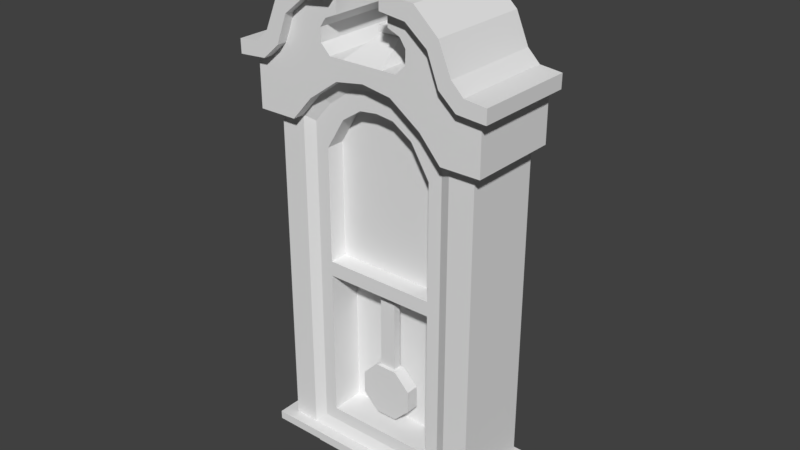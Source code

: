 # Source: relogio.blend  (saved by Blender 2.79.0; exported with 4.5.12 LTS)
import bpy
from mathutils import Matrix  # noqa: F401  (used for matrix-valued properties, if any)

bpy.ops.wm.read_factory_settings(use_empty=True)
scene = bpy.context.scene
scene.name = 'Scene'

# ---- collections
col_collection_1 = bpy.data.collections.new('Collection 1'); scene.collection.children.link(col_collection_1)

# ---- world
world_world = bpy.data.worlds.new('World'); scene.world = world_world
world_world.color = (0.05088, 0.05088, 0.05088)
world_world.use_sun_shadow = False
world_world.sun_shadow_jitter_overblur = 0.0
world_world.cycles.sampling_method = 'MANUAL'

# ---- meshes
me_cube_001 = bpy.data.meshes.new('Cube.001')
me_cube_001.from_pydata([(0.05444, -0.01596, 0.03071), (0.05444, -0.01596, 0.201), (0.05444, 0.0249, 0.03071), (0.05444, 0.0249, 0.201), (0.029, -0.01357, 0.04313), (0.029, -0.01357, 0.1875), (0.06148, -0.02214, 0.201), (0.06148, 0.02489, 0.201), (0.04141, -0.02214, 0.201), (0.06147, -0.02214, 0.2276), (0.06148, 0.02489, 0.2276), (0.05268, -0.02214, 0.2283), (0.06113, -0.02183, 0.03071), (0.06113, 0.03205, 0.03071), (0.06113, -0.02183, 0.02627), (0.06113, 0.03205, 0.02627), (0.05396, -0.01485, 0.02627), (0.05396, 0.02378, 0.02627), (0.05214, -0.01331, 0.01916), (0.05214, 0.02224, 0.01916), (0.04627, -0.008974, 0.01916), (0.04627, 0.01791, 0.01916), (0.04627, -0.008974, 0.01175), (0.04627, 0.01791, 0.01175), (0.01277, -0.01357, 0.2192), (0.01489, -0.02214, 0.2244), (0.01074, -0.02214, 0.2351), (0.01074, 0.02489, 0.2351), (0.03592, -0.01357, 0.0362), (0.01807, 0.02489, 0.2351), (0.02684, -0.01357, 0.2092), (0.03054, -0.02214, 0.2133), (0.01807, -0.02214, 0.2351), (0.004568, -0.002311, 0.2441), (0.004568, 0.005602, 0.2441), (0.00594, -0.00448, 0.2441), (0.00594, 0.007771, 0.2441), (0.00594, -0.00448, 0.2474), (0.00594, 0.007771, 0.2474), (0.004028, -0.002311, 0.2474), (0.004028, 0.005602, 0.2474), (0.002199, 0.000254, 0.2548), (0.002199, 0.003037, 0.2548), (0.004201, -0.0027, 0.2589), (0.004201, 0.005991, 0.2589), (0.004201, -0.0027, 0.2637), (0.004201, 0.005991, 0.2637), (0.001674, 0.000254, 0.2702), (0.001674, 0.003037, 0.2702), (0.001073, 0.0009822, 0.2861), (0.001073, 0.002309, 0.2861), (0.002267, 3.21e-05, 0.2877), (0.002267, 0.003259, 0.2877), (0.002267, 3.21e-05, 0.2896), (0.002267, 0.003259, 0.2896), (0.0009045, 0.001188, 0.2912), (0.0009045, 0.002103, 0.2912), (0.04395, 0.02489, 0.236), (0.04395, -0.02214, 0.236), (0.02304, 0.02489, 0.24), (0.02304, -0.02214, 0.24), (0.02318, 0.02489, 0.2468), (0.03819, -0.02214, 0.251), (0.02318, -0.02214, 0.2468), (0.01389, 0.02489, 0.2538), (0.01389, -0.02214, 0.2617), (0.01389, -0.02214, 0.2538), (0.02707, -0.02214, 0.26), (0.02019, -0.02214, 0.2512), (0.02019, 0.02489, 0.2512), (0.06728, -0.02214, 0.2272), (0.06728, 0.02489, 0.2272), (0.06736, -0.02742, 0.2343), (0.06736, 0.02489, 0.2343), (0.05623, 0.02489, 0.2355), (0.05623, -0.02742, 0.2355), (0.05007, 0.02489, 0.2416), (0.05007, -0.02742, 0.2416), (0.04372, 0.02489, 0.2565), (0.04372, -0.02742, 0.2565), (0.01389, 0.02489, 0.2693), (0.01389, -0.02742, 0.2693), (0.03131, -0.02742, 0.2679), (0.03131, 0.02489, 0.2679), (0.01489, -0.01596, 0.2244), (0.04141, -0.01596, 0.03071), (0.04141, -0.01596, 0.201), (0.03054, -0.01596, 0.2133), (0.06728, -0.02742, 0.2272), (0.05268, -0.02742, 0.2283), (0.04395, -0.02742, 0.236), (0.03819, -0.02742, 0.251), (0.02707, -0.02742, 0.26), (0.01389, -0.02742, 0.2617), (0.06148, -0.02742, 0.2276), (0.009249, -0.01357, 0.21), (0.01931, -0.01357, 0.04313), (0.03592, -0.01357, 0.1989), (0.01938, -0.01357, 0.2033), (0.009093, -0.01357, 0.04313), (0.004189, -0.006864, 0.121), (0.029, -0.01357, 0.121), (0.01934, -0.01357, 0.121), (0.009173, -0.01357, 0.1287), (0.01935, -0.01357, 0.1287), (0.029, -0.01357, 0.1287), (0.004189, -0.002791, 0.121), (0.009093, 0.00391, 0.04313), (0.01934, 0.00391, 0.121), (0.01931, 0.00391, 0.04313), (0.009249, -0.004087, 0.21), (0.029, 0.00391, 0.04313), (0.029, 0.00391, 0.121), (0.01938, -0.004087, 0.2033), (0.029, -0.004087, 0.1875), (0.009173, -0.004087, 0.1287), (0.01935, -0.004087, 0.1287), (0.029, -0.004087, 0.1287), (0.009166, -0.01357, 0.121), (0.009166, 0.00391, 0.121), (0.004189, -0.006864, 0.07769), (0.004189, -0.002791, 0.07769), (0.00574, -0.008436, 0.07745), (0.00574, -0.008436, 0.04973), (0.01386, -0.008436, 0.05785), (0.01386, -0.008436, 0.06933), (0.00574, -0.001818, 0.07745), (0.00574, -0.001818, 0.04973), (0.01386, -0.001818, 0.05785), (0.01386, -0.001818, 0.06933), (0.0, -0.01357, 0.0362), (0.0, -0.01357, 0.2203), (0.0, 0.0249, 0.03071), (0.0, 0.0249, 0.2114), (-0.05444, -0.01596, 0.03071), (-0.05444, -0.01596, 0.201), (-0.05444, 0.0249, 0.03071), (-0.05444, 0.0249, 0.201), (-0.029, -0.01357, 0.04313), (-0.029, -0.01357, 0.1875), (0.0, -0.02214, 0.2268), (-0.06148, -0.02214, 0.201), (-0.06148, 0.02489, 0.201), (-0.04141, -0.02214, 0.201), (0.0, -0.02214, 0.2351), (0.0, 0.02489, 0.2351), (-0.06147, -0.02214, 0.2276), (-0.06148, 0.02489, 0.2276), (-0.05268, -0.02214, 0.2283), (0.0, -0.02183, 0.03071), (0.0, 0.03205, 0.03071), (-0.06113, -0.02183, 0.03071), (-0.06113, 0.03205, 0.03071), (0.0, -0.02183, 0.02627), (0.0, 0.03205, 0.02627), (-0.06113, -0.02183, 0.02627), (-0.06113, 0.03205, 0.02627), (0.0, -0.01485, 0.02627), (0.0, 0.02378, 0.02627), (-0.05396, -0.01485, 0.02627), (-0.05396, 0.02378, 0.02627), (0.0, -0.01331, 0.01916), (0.0, 0.02224, 0.01916), (-0.05214, -0.01331, 0.01916), (-0.05214, 0.02224, 0.01916), (0.0, -0.008974, 0.01916), (0.0, 0.01791, 0.01916), (-0.04627, -0.008974, 0.01916), (-0.04627, 0.01791, 0.01916), (0.0, -0.008974, 0.01175), (0.0, 0.01791, 0.01175), (-0.04627, -0.008974, 0.01175), (-0.04627, 0.01791, 0.01175), (-0.01277, -0.01357, 0.2192), (-0.01489, -0.02214, 0.2244), (-0.01074, -0.02214, 0.2351), (-0.01074, 0.02489, 0.2351), (-0.03592, -0.01357, 0.0362), (-0.01807, 0.02489, 0.2351), (-0.02684, -0.01357, 0.2092), (-0.03054, -0.02214, 0.2133), (-0.01807, -0.02214, 0.2351), (0.0, -0.002311, 0.2441), (0.0, 0.005602, 0.2441), (-0.004568, -0.002311, 0.2441), (-0.004568, 0.005602, 0.2441), (0.0, -0.00448, 0.2441), (0.0, 0.007771, 0.2441), (-0.00594, -0.00448, 0.2441), (-0.00594, 0.007771, 0.2441), (0.0, -0.00448, 0.2474), (0.0, 0.007771, 0.2474), (-0.00594, -0.00448, 0.2474), (-0.00594, 0.007771, 0.2474), (0.0, -0.002311, 0.2474), (0.0, 0.005602, 0.2474), (-0.004028, -0.002311, 0.2474), (-0.004028, 0.005602, 0.2474), (0.0, 0.000254, 0.2548), (0.0, 0.003037, 0.2548), (-0.002199, 0.000254, 0.2548), (-0.002199, 0.003037, 0.2548), (0.0, -0.0027, 0.2589), (0.0, 0.005991, 0.2589), (-0.004201, -0.0027, 0.2589), (-0.004201, 0.005991, 0.2589), (0.0, -0.0027, 0.2637), (0.0, 0.005991, 0.2637), (-0.004201, -0.0027, 0.2637), (-0.004201, 0.005991, 0.2637), (0.0, 0.000254, 0.2702), (0.0, 0.003037, 0.2702), (-0.001674, 0.000254, 0.2702), (-0.001674, 0.003037, 0.2702), (0.0, 0.0009822, 0.2861), (0.0, 0.002309, 0.2861), (-0.001073, 0.0009822, 0.2861), (-0.001073, 0.002309, 0.2861), (0.0, 3.21e-05, 0.2877), (0.0, 0.003259, 0.2877), (-0.002267, 3.21e-05, 0.2877), (-0.002267, 0.003259, 0.2877), (0.0, 3.21e-05, 0.2896), (0.0, 0.003259, 0.2896), (-0.002267, 3.21e-05, 0.2896), (-0.002267, 0.003259, 0.2896), (0.0, 0.001188, 0.2912), (0.0, 0.002103, 0.2912), (-0.0009045, 0.001188, 0.2912), (-0.0009045, 0.002103, 0.2912), (-0.04395, 0.02489, 0.236), (-0.04395, -0.02214, 0.236), (-0.02304, 0.02489, 0.24), (-0.02304, -0.02214, 0.24), (-0.02318, 0.02489, 0.2468), (-0.03819, -0.02214, 0.251), (-0.02318, -0.02214, 0.2468), (-0.01389, 0.02489, 0.2538), (-0.01389, -0.02214, 0.2617), (-0.01389, -0.02214, 0.2538), (-0.02707, -0.02214, 0.26), (-0.02019, -0.02214, 0.2512), (-0.02019, 0.02489, 0.2512), (-0.06728, -0.02214, 0.2272), (-0.06728, 0.02489, 0.2272), (-0.06736, -0.02742, 0.2343), (-0.06736, 0.02489, 0.2343), (-0.05623, 0.02489, 0.2355), (-0.05623, -0.02742, 0.2355), (-0.05007, 0.02489, 0.2416), (-0.05007, -0.02742, 0.2416), (-0.04372, 0.02489, 0.2565), (-0.04372, -0.02742, 0.2565), (-0.01389, 0.02489, 0.2693), (-0.01389, -0.02742, 0.2693), (-0.03131, -0.02742, 0.2679), (-0.03131, 0.02489, 0.2679), (0.0, -0.01596, 0.03071), (0.0, -0.01596, 0.2268), (-0.01489, -0.01596, 0.2244), (-0.04141, -0.01596, 0.03071), (-0.04141, -0.01596, 0.201), (-0.03054, -0.01596, 0.2133), (-0.06728, -0.02742, 0.2272), (-0.05268, -0.02742, 0.2283), (-0.04395, -0.02742, 0.236), (-0.03819, -0.02742, 0.251), (-0.02707, -0.02742, 0.26), (-0.01389, -0.02742, 0.2617), (-0.06148, -0.02742, 0.2276), (0.0, -0.01357, 0.04313), (0.0, -0.01357, 0.2111), (-0.009249, -0.01357, 0.21), (-0.01931, -0.01357, 0.04313), (-0.03592, -0.01357, 0.1989), (-0.01938, -0.01357, 0.2033), (-0.009093, -0.01357, 0.04313), (-0.004189, -0.006864, 0.121), (-0.029, -0.01357, 0.121), (-0.01934, -0.01357, 0.121), (0.0, -0.01357, 0.121), (-0.009173, -0.01357, 0.1287), (-0.01935, -0.01357, 0.1287), (0.0, -0.01357, 0.1287), (-0.029, -0.01357, 0.1287), (-0.004189, -0.002791, 0.121), (-0.009093, 0.00391, 0.04313), (-0.01934, 0.00391, 0.121), (-0.01931, 0.00391, 0.04313), (0.0, -0.004087, 0.1287), (0.0, -0.004087, 0.2111), (-0.009249, -0.004087, 0.21), (-0.029, 0.00391, 0.04313), (-0.029, 0.00391, 0.121), (-0.01938, -0.004087, 0.2033), (0.0, 0.00391, 0.04313), (-0.029, -0.004087, 0.1875), (0.0, 0.00391, 0.121), (-0.009173, -0.004087, 0.1287), (-0.01935, -0.004087, 0.1287), (-0.029, -0.004087, 0.1287), (-0.009166, -0.01357, 0.121), (0.0, -0.006864, 0.121), (-0.009166, 0.00391, 0.121), (0.0, -0.002791, 0.121), (-0.004189, -0.006864, 0.07769), (-0.004189, -0.002791, 0.07769), (0.0, -0.006864, 0.07769), (0.0, -0.002791, 0.07769), (-0.00574, -0.008436, 0.07745), (0.0, -0.008436, 0.07745), (0.0, -0.008436, 0.04973), (-0.00574, -0.008436, 0.04973), (-0.01386, -0.008436, 0.05785), (-0.01386, -0.008436, 0.06933), (-0.00574, -0.001818, 0.07745), (0.0, -0.001818, 0.07745), (0.0, -0.001818, 0.04973), (-0.00574, -0.001818, 0.04973), (-0.01386, -0.001818, 0.05785), (-0.01386, -0.001818, 0.06933)], [], [(2, 3, 1, 0), (96, 4, 111, 109), (2, 0, 12, 13), (16, 157, 161, 18), (87, 86, 8, 31), (0, 1, 86, 85), (6, 7, 10, 9), (1, 3, 7, 6), (86, 1, 6, 8), (8, 6, 9, 11), (31, 8, 11, 32), (133, 145, 27), (153, 14, 12, 149), (28, 130, 257, 85), (132, 2, 13, 150), (0, 85, 12), (15, 14, 16, 17), (20, 165, 169, 22), (150, 13, 15, 154), (13, 12, 14, 15), (154, 15, 17, 158), (57, 10, 133), (14, 153, 157, 16), (19, 18, 20, 21), (166, 21, 23, 170), (158, 17, 19, 162), (17, 16, 18, 19), (11, 9, 94, 89), (170, 23, 22, 169), (89, 94, 72, 75), (162, 19, 21, 166), (18, 161, 165, 20), (7, 3, 133, 10), (21, 20, 22, 23), (9, 70, 88, 94), (133, 27, 29), (140, 25, 26, 144), (29, 27, 26, 32), (132, 133, 3, 2), (258, 84, 25, 140), (95, 271, 290, 110), (102, 118, 119, 108), (85, 257, 149, 12), (25, 31, 32, 26), (84, 87, 31, 25), (34, 183, 187, 36), (26, 27, 34, 33), (144, 26, 33, 182), (27, 145, 183, 34), (35, 36, 38, 37), (70, 72, 88), (33, 34, 36, 35), (182, 33, 35, 186), (38, 191, 195, 40), (186, 35, 37, 190), (36, 187, 191, 38), (65, 67, 92, 93), (81, 65, 93), (37, 38, 40, 39), (190, 37, 39, 194), (41, 42, 44, 43), (39, 40, 42, 41), (194, 39, 41, 198), (40, 195, 199, 42), (44, 203, 207, 46), (198, 41, 43, 202), (42, 199, 203, 44), (45, 46, 48, 47), (43, 44, 46, 45), (202, 43, 45, 206), (210, 47, 49, 214), (206, 45, 47, 210), (46, 207, 211, 48), (92, 91, 79, 82), (50, 215, 219, 52), (48, 211, 215, 50), (90, 89, 75, 77), (47, 48, 50, 49), (51, 52, 54, 53), (91, 90, 77, 79), (49, 50, 52, 51), (214, 49, 51, 218), (54, 223, 227, 56), (218, 51, 53, 222), (52, 219, 223, 54), (94, 88, 72), (56, 227, 226, 55), (93, 92, 82, 81), (53, 54, 56, 55), (222, 53, 55, 226), (59, 60, 63, 61), (133, 29, 57), (32, 11, 58, 60), (29, 32, 60, 59), (68, 67, 65, 66), (60, 58, 62, 63), (57, 59, 61), (64, 66, 65), (69, 68, 66, 64), (61, 63, 68, 69), (63, 62, 67, 68), (57, 61, 78, 76), (70, 71, 73, 72), (67, 62, 91, 92), (69, 64, 80, 83), (10, 57, 74, 73), (71, 10, 73), (57, 29, 59), (73, 74, 75, 72), (75, 74, 76, 77), (77, 76, 78, 79), (82, 83, 80, 81), (79, 78, 83, 82), (57, 76, 74), (61, 69, 83, 78), (58, 11, 89, 90), (62, 58, 90, 91), (64, 65, 81, 80), (131, 24, 84, 258), (97, 28, 85, 86), (24, 30, 87, 84), (30, 97, 86, 87), (10, 71, 70, 9), (271, 95, 24, 131), (4, 96, 28), (5, 105, 101, 4, 28, 97), (95, 98, 30, 24), (99, 270, 130), (96, 99, 130, 28), (98, 5, 97, 30), (107, 119, 297, 295), (102, 101, 105, 104), (280, 118, 103, 283), (118, 102, 104, 103), (5, 98, 113, 114), (103, 104, 116, 115), (100, 302, 307, 120), (109, 108, 119, 107), (111, 112, 108, 109), (116, 117, 114, 113), (289, 115, 110, 290), (115, 116, 113, 110), (4, 101, 112, 111), (105, 5, 114, 117), (98, 95, 110, 113), (104, 105, 117, 116), (270, 99, 107, 295), (101, 102, 108, 112), (283, 103, 115, 289), (99, 96, 109, 107), (302, 100, 118, 280), (100, 106, 119, 118), (122, 126, 121, 120), (106, 304, 297, 119), (304, 106, 121, 308), (106, 100, 120, 121), (122, 120, 307, 310), (125, 124, 128, 129), (123, 311, 317, 127), (121, 126, 316, 308), (122, 125, 129, 126), (124, 123, 127, 128), (122, 123, 124, 125), (126, 129, 128, 127), (310, 311, 123, 122), (316, 126, 127, 317), (136, 134, 135, 137), (273, 288, 292, 138), (136, 152, 151, 134), (159, 163, 161, 157), (262, 180, 143, 261), (134, 260, 261, 135), (141, 146, 147, 142), (135, 141, 142, 137), (261, 143, 141, 135), (143, 148, 146, 141), (180, 181, 148, 143), (133, 176, 145), (153, 149, 151, 155), (177, 260, 257, 130), (132, 150, 152, 136), (134, 151, 260), (156, 160, 159, 155), (167, 171, 169, 165), (150, 154, 156, 152), (152, 156, 155, 151), (154, 158, 160, 156), (230, 133, 147), (155, 159, 157, 153), (164, 168, 167, 163), (166, 170, 172, 168), (158, 162, 164, 160), (160, 164, 163, 159), (148, 264, 269, 146), (170, 169, 171, 172), (264, 248, 245, 269), (162, 166, 168, 164), (163, 167, 165, 161), (142, 147, 133, 137), (168, 172, 171, 167), (146, 269, 263, 243), (133, 178, 176), (140, 144, 175, 174), (178, 181, 175, 176), (132, 136, 137, 133), (258, 140, 174, 259), (272, 291, 290, 271), (279, 287, 303, 301), (260, 151, 149, 257), (174, 175, 181, 180), (259, 174, 180, 262), (185, 189, 187, 183), (175, 184, 185, 176), (144, 182, 184, 175), (176, 185, 183, 145), (188, 192, 193, 189), (243, 263, 245), (184, 188, 189, 185), (182, 186, 188, 184), (193, 197, 195, 191), (186, 190, 192, 188), (189, 193, 191, 187), (238, 268, 267, 240), (254, 268, 238), (192, 196, 197, 193), (190, 194, 196, 192), (200, 204, 205, 201), (196, 200, 201, 197), (194, 198, 200, 196), (197, 201, 199, 195), (205, 209, 207, 203), (198, 202, 204, 200), (201, 205, 203, 199), (208, 212, 213, 209), (204, 208, 209, 205), (202, 206, 208, 204), (210, 214, 216, 212), (206, 210, 212, 208), (209, 213, 211, 207), (267, 255, 252, 266), (217, 221, 219, 215), (213, 217, 215, 211), (265, 250, 248, 264), (212, 216, 217, 213), (220, 224, 225, 221), (266, 252, 250, 265), (216, 220, 221, 217), (214, 218, 220, 216), (225, 229, 227, 223), (218, 222, 224, 220), (221, 225, 223, 219), (269, 245, 263), (229, 228, 226, 227), (268, 254, 255, 267), (224, 228, 229, 225), (222, 226, 228, 224), (232, 234, 236, 233), (133, 230, 178), (181, 233, 231, 148), (178, 232, 233, 181), (241, 239, 238, 240), (233, 236, 235, 231), (230, 234, 232), (237, 238, 239), (242, 237, 239, 241), (234, 242, 241, 236), (236, 241, 240, 235), (230, 249, 251, 234), (243, 245, 246, 244), (240, 267, 266, 235), (242, 256, 253, 237), (147, 246, 247, 230), (244, 246, 147), (230, 232, 178), (246, 245, 248, 247), (248, 250, 249, 247), (250, 252, 251, 249), (255, 254, 253, 256), (252, 255, 256, 251), (230, 247, 249), (234, 251, 256, 242), (231, 265, 264, 148), (235, 266, 265, 231), (237, 253, 254, 238), (131, 258, 259, 173), (274, 261, 260, 177), (173, 259, 262, 179), (179, 262, 261, 274), (147, 146, 243, 244), (271, 131, 173, 272), (138, 177, 273), (139, 274, 177, 138, 278, 284), (272, 173, 179, 275), (276, 130, 270), (273, 177, 130, 276), (275, 179, 274, 139), (286, 295, 297, 303), (279, 282, 284, 278), (280, 283, 281, 301), (301, 281, 282, 279), (139, 296, 294, 275), (281, 298, 299, 282), (277, 305, 307, 302), (288, 286, 303, 287), (292, 288, 287, 293), (299, 294, 296, 300), (289, 290, 291, 298), (298, 291, 294, 299), (138, 292, 293, 278), (284, 300, 296, 139), (275, 294, 291, 272), (282, 299, 300, 284), (270, 295, 286, 276), (278, 293, 287, 279), (283, 289, 298, 281), (276, 286, 288, 273), (302, 280, 301, 277), (277, 301, 303, 285), (309, 305, 306, 315), (285, 303, 297, 304), (304, 308, 306, 285), (285, 306, 305, 277), (309, 310, 307, 305), (314, 320, 319, 313), (312, 318, 317, 311), (306, 308, 316, 315), (309, 315, 320, 314), (313, 319, 318, 312), (309, 314, 313, 312), (315, 318, 319, 320), (310, 309, 312, 311), (316, 317, 318, 315)])
_uv = me_cube_001.uv_layers.new(name='UVMap')
_uv.uv.foreach_set('vector', [0.3575, 0.0004146, 0.3575, 0.5008, 0.2374, 0.5008, 0.2374, 0.0004147, 0.2699, 0.5344, 0.2984, 0.5344, 0.2984, 0.5858, 0.2699, 0.5858, 0.4291, 0.2439, 0.5492, 0.2439, 0.5664, 0.2635, 0.4081, 0.2635, 0.7402, 0.574, 0.5976, 0.5047, 0.6069, 0.4855, 0.7447, 0.5525, 0.8327, 0.9329, 0.8811, 0.9329, 0.8811, 0.9511, 0.8327, 0.9511, 0.2374, 0.0004147, 0.2374, 0.5008, 0.1992, 0.5008, 0.1992, 0.0004147, 0.6088, 0.823, 0.747, 0.823, 0.747, 0.9012, 0.6088, 0.9012, 0.9193, 0.9329, 0.9193, 0.8129, 0.94, 0.8129, 0.94, 0.9511, 0.8811, 0.9329, 0.9193, 0.9329, 0.94, 0.9511, 0.8811, 0.9511, 0.1754, 0.72, 0.2212, 0.7571, 0.172, 0.8179, 0.1508, 0.8032, 0.1277, 0.7281, 0.1754, 0.72, 0.1508, 0.8032, 0.05911, 0.7548, 0.1983, 0.5314, 0.1983, 0.6009, 0.1668, 0.6009, 0.4351, 0.9687, 0.6147, 0.9687, 0.6147, 0.9817, 0.4351, 0.9817, 0.7491, 0.7252, 0.7591, 0.6201, 0.7766, 0.6218, 0.7651, 0.7429, 0.4291, 0.0839, 0.4291, 0.2439, 0.4081, 0.2635, 0.4081, 0.0839, 0.5492, 0.2439, 0.5492, 0.2056, 0.5664, 0.2635, 0.4788, 0.03068, 0.6371, 0.03068, 0.6166, 0.05175, 0.5031, 0.05175, 0.1364, 0.8999, 0.0004146, 0.8999, 0.0004146, 0.8781, 0.1364, 0.8781, 0.9527, 0.9817, 0.7731, 0.9817, 0.7731, 0.9687, 0.9527, 0.9687, 0.7731, 0.9817, 0.6147, 0.9817, 0.6147, 0.9687, 0.7731, 0.9687, 0.4788, 0.2103, 0.4788, 0.03068, 0.5031, 0.05175, 0.5031, 0.2103, 0.06921, 0.6037, 0.01768, 0.579, 0.1983, 0.5314, 0.6371, 0.03068, 0.6371, 0.2103, 0.6166, 0.2103, 0.6166, 0.05175, 0.5081, 0.05515, 0.6125, 0.05515, 0.5998, 0.0724, 0.5208, 0.0724, 0.3513, 0.8999, 0.2154, 0.8999, 0.2154, 0.8781, 0.3513, 0.8781, 0.9963, 0.5047, 0.8537, 0.574, 0.8492, 0.5525, 0.987, 0.4855, 0.8537, 0.574, 0.7402, 0.574, 0.7447, 0.5525, 0.8492, 0.5525, 0.9622, 0.8328, 0.9622, 0.8069, 0.9777, 0.8069, 0.9777, 0.8328, 0.7579, 0.8275, 0.8939, 0.8275, 0.8939, 0.9065, 0.7579, 0.9065, 0.1684, 0.8308, 0.1888, 0.8469, 0.1883, 0.8729, 0.1617, 0.8536, 0.5081, 0.2084, 0.5081, 0.05515, 0.5208, 0.0724, 0.5208, 0.2084, 0.6125, 0.05515, 0.6125, 0.2084, 0.5998, 0.2084, 0.5998, 0.0724, 0.01768, 0.5008, 0.03838, 0.5008, 0.1983, 0.5314, 0.01768, 0.579, 0.2154, 0.8999, 0.1364, 0.8999, 0.1364, 0.8781, 0.2154, 0.8781, 0.9622, 0.8069, 0.9622, 0.7898, 0.9777, 0.7898, 0.9777, 0.8069, 0.1983, 0.5314, 0.1668, 0.6009, 0.1452, 0.6009, 0.03316, 0.7024, 0.07146, 0.7246, 0.04235, 0.7412, 0.01781, 0.7214, 0.4965, 0.8918, 0.4965, 0.9133, 0.3583, 0.9133, 0.3583, 0.8918, 0.1983, 0.0004146, 0.1983, 0.5314, 0.03838, 0.5008, 0.03838, 0.0004147, 0.7321, 0.9329, 0.7764, 0.9329, 0.7764, 0.9511, 0.7321, 0.9511, 0.3897, 0.9596, 0.4171, 0.9596, 0.4171, 0.9875, 0.3897, 0.9875, 0.5557, 0.5344, 0.5856, 0.5344, 0.5856, 0.5858, 0.5557, 0.5858, 0.5492, 0.2056, 0.5492, 0.0839, 0.5664, 0.0839, 0.5664, 0.2635, 0.07146, 0.7246, 0.1277, 0.7281, 0.05911, 0.7548, 0.04235, 0.7412, 0.7764, 0.9329, 0.8327, 0.9329, 0.8327, 0.9511, 0.7764, 0.9511, 0.9881, 0.6806, 0.9881, 0.6671, 0.9945, 0.6671, 0.9945, 0.6846, 0.007591, 0.9007, 0.1458, 0.9008, 0.08909, 0.9329, 0.06584, 0.9329, 0.0004146, 0.9314, 0.007591, 0.9007, 0.06584, 0.9329, 0.06279, 0.946, 0.1458, 0.9008, 0.1531, 0.9315, 0.09221, 0.946, 0.08909, 0.9329, 0.8893, 0.6681, 0.8893, 0.6321, 0.899, 0.6321, 0.899, 0.6681, 0.5842, 0.9373, 0.5687, 0.958, 0.5687, 0.9373, 0.9649, 0.6806, 0.9881, 0.6806, 0.9945, 0.6846, 0.9585, 0.6846, 0.9649, 0.6671, 0.9649, 0.6806, 0.9585, 0.6846, 0.9585, 0.6671, 0.9821, 0.6566, 0.9821, 0.6741, 0.9757, 0.6741, 0.9757, 0.6622, 0.8893, 0.6856, 0.8893, 0.6681, 0.899, 0.6681, 0.899, 0.6856, 0.8893, 0.6321, 0.8893, 0.6147, 0.899, 0.6147, 0.899, 0.6321, 0.9622, 0.9954, 0.9622, 0.9564, 0.9777, 0.9564, 0.9777, 0.9954, 0.2005, 0.8293, 0.2161, 0.8517, 0.2005, 0.8517, 0.9461, 0.6566, 0.9821, 0.6566, 0.9757, 0.6622, 0.9525, 0.6622, 0.9461, 0.6741, 0.9461, 0.6566, 0.9525, 0.6622, 0.9525, 0.6741, 0.7481, 0.7582, 0.7563, 0.7582, 0.765, 0.7716, 0.7394, 0.7716, 0.9605, 0.6224, 0.9837, 0.6224, 0.9762, 0.6448, 0.968, 0.6448, 0.9504, 0.6286, 0.9605, 0.6224, 0.968, 0.6448, 0.9625, 0.6482, 0.9837, 0.6224, 0.9938, 0.6286, 0.9817, 0.6482, 0.9762, 0.6448, 0.765, 0.7716, 0.7773, 0.7716, 0.7773, 0.7855, 0.765, 0.7855, 0.7271, 0.7567, 0.7336, 0.7567, 0.7394, 0.7716, 0.7271, 0.7716, 0.7709, 0.7567, 0.7773, 0.7567, 0.7773, 0.7716, 0.765, 0.7716, 0.7394, 0.7855, 0.765, 0.7855, 0.7563, 0.8062, 0.7481, 0.8062, 0.7394, 0.7716, 0.765, 0.7716, 0.765, 0.7855, 0.7394, 0.7855, 0.7271, 0.7716, 0.7394, 0.7716, 0.7394, 0.7855, 0.7271, 0.7855, 0.9192, 0.6036, 0.9241, 0.6032, 0.9262, 0.6498, 0.9231, 0.65, 0.7271, 0.7855, 0.7394, 0.7855, 0.732, 0.8067, 0.7271, 0.8067, 0.765, 0.7855, 0.7773, 0.7855, 0.7773, 0.8067, 0.7724, 0.8067, 0.04988, 0.8488, 0.09181, 0.8514, 0.09294, 0.8742, 0.04349, 0.8742, 0.9058, 0.7902, 0.9089, 0.7902, 0.9089, 0.7958, 0.9023, 0.7958, 0.9323, 0.6032, 0.9372, 0.6036, 0.9333, 0.65, 0.9301, 0.6498, 0.1341, 0.8303, 0.1684, 0.8308, 0.1617, 0.8536, 0.1363, 0.8545, 0.9241, 0.6032, 0.9323, 0.6032, 0.9301, 0.6498, 0.9262, 0.6498, 0.8928, 0.7958, 0.9023, 0.7958, 0.9023, 0.8013, 0.8928, 0.8013, 0.09181, 0.8514, 0.1341, 0.8303, 0.1363, 0.8545, 0.09294, 0.8742, 0.8956, 0.7899, 0.8995, 0.7899, 0.9023, 0.7958, 0.8928, 0.7958, 0.8861, 0.7902, 0.8893, 0.7902, 0.8928, 0.7958, 0.8861, 0.7958, 0.9023, 0.8013, 0.9089, 0.8013, 0.9089, 0.8072, 0.9063, 0.8072, 0.8861, 0.7958, 0.8928, 0.7958, 0.8928, 0.8013, 0.8861, 0.8013, 0.9023, 0.7958, 0.9089, 0.7958, 0.9089, 0.8013, 0.9023, 0.8013, 0.1888, 0.8469, 0.2022, 0.8575, 0.1883, 0.8729, 0.8989, 0.8075, 0.8989, 0.8102, 0.8962, 0.8102, 0.8962, 0.8075, 0.01806, 0.8262, 0.04988, 0.8488, 0.04349, 0.8742, 0.002875, 0.8428, 0.8928, 0.8013, 0.9023, 0.8013, 0.8989, 0.8075, 0.8962, 0.8075, 0.8861, 0.8013, 0.8928, 0.8013, 0.8888, 0.8072, 0.8861, 0.8072, 0.4965, 0.8712, 0.3583, 0.8712, 0.3583, 0.8511, 0.4965, 0.8511, 0.1983, 0.5314, 0.1452, 0.6009, 0.06921, 0.6037, 0.05911, 0.7548, 0.1508, 0.8032, 0.1165, 0.8047, 0.06133, 0.7752, 0.4965, 0.8918, 0.3583, 0.8918, 0.3583, 0.8712, 0.4965, 0.8712, 0.03416, 0.7956, 0.03357, 0.8284, 0.0004146, 0.8078, 0.01491, 0.7899, 0.06133, 0.7752, 0.1165, 0.8047, 0.07559, 0.8284, 0.04905, 0.7911, 0.06921, 0.6037, 0.1306, 0.6154, 0.1302, 0.6355, 0.3543, 0.8748, 0.2161, 0.8748, 0.2161, 0.8517, 0.4965, 0.8356, 0.3583, 0.8356, 0.3583, 0.8155, 0.4965, 0.8155, 0.4965, 0.8511, 0.3583, 0.8511, 0.3583, 0.8356, 0.4965, 0.8356, 0.04905, 0.7911, 0.07559, 0.8284, 0.03357, 0.8284, 0.03416, 0.7956, 0.06921, 0.6037, 0.1302, 0.6355, 0.06987, 0.6639, 0.05121, 0.6201, 0.5842, 0.9373, 0.7224, 0.9373, 0.7224, 0.958, 0.5687, 0.958, 0.9622, 0.9564, 0.9622, 0.9144, 0.9777, 0.9144, 0.9777, 0.9564, 0.139, 0.6483, 0.1575, 0.656, 0.1575, 0.7016, 0.1063, 0.6973, 0.01768, 0.579, 0.06921, 0.6037, 0.03311, 0.6022, 0.0004146, 0.5985, 0.000631, 0.5778, 0.01768, 0.579, 0.0004146, 0.5985, 0.06921, 0.6037, 0.1452, 0.6009, 0.1306, 0.6154, 0.5482, 0.2975, 0.5482, 0.3304, 0.3944, 0.3304, 0.3944, 0.2975, 0.3944, 0.3304, 0.5482, 0.3304, 0.5482, 0.3558, 0.3944, 0.3558, 0.3944, 0.3558, 0.5482, 0.3558, 0.5482, 0.4034, 0.3944, 0.4034, 0.3944, 0.4529, 0.5482, 0.4529, 0.5482, 0.5043, 0.3944, 0.5043, 0.3944, 0.4034, 0.5482, 0.4034, 0.5482, 0.4529, 0.3944, 0.4529, 0.06921, 0.6037, 0.05121, 0.6201, 0.03311, 0.6022, 0.1302, 0.6355, 0.139, 0.6483, 0.1063, 0.6973, 0.06987, 0.6639, 0.9622, 0.8671, 0.9622, 0.8328, 0.9777, 0.8328, 0.9777, 0.8671, 0.9622, 0.9144, 0.9622, 0.8671, 0.9777, 0.8671, 0.9777, 0.9144, 0.3543, 0.8748, 0.2161, 0.8517, 0.2005, 0.8293, 0.3543, 0.8293, 0.2, 0.6201, 0.2074, 0.657, 0.1913, 0.6652, 0.18, 0.6224, 0.271, 0.7215, 0.7491, 0.7252, 0.7651, 0.7429, 0.2647, 0.7391, 0.2074, 0.657, 0.2395, 0.6963, 0.227, 0.7089, 0.1913, 0.6652, 0.2395, 0.6963, 0.271, 0.7215, 0.2647, 0.7391, 0.227, 0.7089, 0.747, 0.9012, 0.747, 0.9183, 0.6088, 0.9183, 0.6088, 0.9012, 0.2363, 0.6064, 0.2398, 0.6333, 0.2129, 0.6435, 0.2096, 0.6064, 0.7239, 0.6903, 0.7242, 0.6622, 0.7438, 0.7106, 0.3049, 0.6905, 0.4754, 0.6905, 0.498, 0.6879, 0.7239, 0.6903, 0.7438, 0.7106, 0.2718, 0.7106, 0.2398, 0.6333, 0.2592, 0.6626, 0.2419, 0.6843, 0.2129, 0.6435, 0.7245, 0.6326, 0.7248, 0.6062, 0.7449, 0.6064, 0.7242, 0.6622, 0.7245, 0.6326, 0.7449, 0.6064, 0.7438, 0.7106, 0.2592, 0.6626, 0.3049, 0.6905, 0.2718, 0.7106, 0.2419, 0.6843, 0.8178, 0.5978, 0.818, 0.8267, 0.7911, 0.8267, 0.7911, 0.5978, 0.4948, 0.6596, 0.498, 0.6879, 0.4754, 0.6905, 0.4721, 0.6622, 0.4882, 0.6028, 0.4913, 0.6297, 0.4687, 0.6324, 0.4655, 0.6054, 0.4913, 0.6297, 0.4948, 0.6596, 0.4721, 0.6622, 0.4687, 0.6324, 0.2998, 0.9596, 0.354, 0.9596, 0.354, 0.9875, 0.2998, 0.9875, 0.06883, 0.9596, 0.09872, 0.9596, 0.09872, 0.9875, 0.06883, 0.9875, 0.7159, 0.7854, 0.7159, 0.7977, 0.5885, 0.7977, 0.5885, 0.7854, 0.8478, 0.5978, 0.8479, 0.8267, 0.818, 0.8267, 0.8178, 0.5978, 0.8763, 0.5978, 0.8763, 0.8267, 0.8479, 0.8267, 0.8478, 0.5978, 0.8822, 0.1566, 0.9177, 0.1566, 0.9177, 0.373, 0.8823, 0.431, 0.811, 0.1566, 0.8448, 0.1566, 0.845, 0.4557, 0.811, 0.46, 0.8448, 0.1566, 0.8822, 0.1566, 0.8823, 0.431, 0.845, 0.4557, 0.2984, 0.5344, 0.5273, 0.5344, 0.5273, 0.5858, 0.2984, 0.5858, 0.1271, 0.9596, 0.2998, 0.9596, 0.2998, 0.9875, 0.1271, 0.9875, 0.354, 0.9596, 0.3897, 0.9596, 0.3897, 0.9875, 0.354, 0.9875, 0.09872, 0.9596, 0.1271, 0.9596, 0.1271, 0.9875, 0.09872, 0.9875, 0.2132, 0.5344, 0.2399, 0.5344, 0.2399, 0.5858, 0.2132, 0.5858, 0.5273, 0.5344, 0.5557, 0.5344, 0.5557, 0.5858, 0.5273, 0.5858, 0.04188, 0.9596, 0.06883, 0.9596, 0.06883, 0.9875, 0.04188, 0.9875, 0.2399, 0.5344, 0.2699, 0.5344, 0.2699, 0.5858, 0.2399, 0.5858, 0.6125, 0.5541, 0.6002, 0.5541, 0.5856, 0.5344, 0.6125, 0.5344, 0.6002, 0.5541, 0.6002, 0.5661, 0.5856, 0.5858, 0.5856, 0.5344, 0.921, 0.7877, 0.9405, 0.7877, 0.9376, 0.7923, 0.9256, 0.7923, 0.6002, 0.5661, 0.6125, 0.5661, 0.6125, 0.5858, 0.5856, 0.5858, 0.7159, 0.7611, 0.7159, 0.7734, 0.5885, 0.7734, 0.5885, 0.7611, 0.7159, 0.7734, 0.7159, 0.7854, 0.5885, 0.7854, 0.5885, 0.7734, 0.921, 0.7877, 0.9256, 0.7923, 0.9255, 0.8046, 0.9208, 0.8045, 0.921, 0.7539, 0.921, 0.7202, 0.9405, 0.7202, 0.9405, 0.7539, 0.921, 0.6865, 0.921, 0.6696, 0.9405, 0.6696, 0.9405, 0.6865, 0.9376, 0.7923, 0.9405, 0.7877, 0.9408, 0.8045, 0.9378, 0.8046, 0.921, 0.7877, 0.921, 0.7539, 0.9405, 0.7539, 0.9405, 0.7877, 0.921, 0.7202, 0.921, 0.6865, 0.9405, 0.6865, 0.9405, 0.7202, 0.8972, 0.7778, 0.8972, 0.6963, 0.921, 0.7202, 0.921, 0.7539, 0.9643, 0.7778, 0.9405, 0.7539, 0.9405, 0.7202, 0.9643, 0.6963, 0.8803, 0.7778, 0.8803, 0.6963, 0.8972, 0.6963, 0.8972, 0.7778, 0.9812, 0.7778, 0.9643, 0.7778, 0.9643, 0.6963, 0.9812, 0.6963, 0.3575, 0.0004146, 0.2374, 0.0004147, 0.2374, 0.5008, 0.3575, 0.5008, 0.2699, 0.5344, 0.2699, 0.5858, 0.2984, 0.5858, 0.2984, 0.5344, 0.4291, 0.2439, 0.4081, 0.2635, 0.5664, 0.2635, 0.5492, 0.2439, 0.7402, 0.574, 0.7447, 0.5525, 0.6069, 0.4855, 0.5976, 0.5047, 0.8327, 0.9329, 0.8327, 0.9511, 0.8811, 0.9511, 0.8811, 0.9329, 0.2374, 0.0004147, 0.1992, 0.0004147, 0.1992, 0.5008, 0.2374, 0.5008, 0.6088, 0.823, 0.6088, 0.9012, 0.747, 0.9012, 0.747, 0.823, 0.9193, 0.9329, 0.94, 0.9511, 0.94, 0.8129, 0.9193, 0.8129, 0.8811, 0.9329, 0.8811, 0.9511, 0.94, 0.9511, 0.9193, 0.9329, 0.1754, 0.72, 0.1508, 0.8032, 0.172, 0.8179, 0.2212, 0.7571, 0.1277, 0.7281, 0.05911, 0.7548, 0.1508, 0.8032, 0.1754, 0.72, 0.1983, 0.5314, 0.1668, 0.6009, 0.1983, 0.6009, 0.4351, 0.9687, 0.4351, 0.9817, 0.6147, 0.9817, 0.6147, 0.9687, 0.7491, 0.7252, 0.7651, 0.7429, 0.7766, 0.6218, 0.7591, 0.6201, 0.4291, 0.0839, 0.4081, 0.0839, 0.4081, 0.2635, 0.4291, 0.2439, 0.5492, 0.2439, 0.5664, 0.2635, 0.5492, 0.2056, 0.4788, 0.03068, 0.5031, 0.05175, 0.6166, 0.05175, 0.6371, 0.03068, 0.1364, 0.8999, 0.1364, 0.8781, 0.0004146, 0.8781, 0.0004146, 0.8999, 0.9527, 0.9817, 0.9527, 0.9687, 0.7731, 0.9687, 0.7731, 0.9817, 0.7731, 0.9817, 0.7731, 0.9687, 0.6147, 0.9687, 0.6147, 0.9817, 0.4788, 0.2103, 0.5031, 0.2103, 0.5031, 0.05175, 0.4788, 0.03068, 0.06921, 0.6037, 0.1983, 0.5314, 0.01768, 0.579, 0.6371, 0.03068, 0.6166, 0.05175, 0.6166, 0.2103, 0.6371, 0.2103, 0.5081, 0.05515, 0.5208, 0.0724, 0.5998, 0.0724, 0.6125, 0.05515, 0.3513, 0.8999, 0.3513, 0.8781, 0.2154, 0.8781, 0.2154, 0.8999, 0.9963, 0.5047, 0.987, 0.4855, 0.8492, 0.5525, 0.8537, 0.574, 0.8537, 0.574, 0.8492, 0.5525, 0.7447, 0.5525, 0.7402, 0.574, 0.9622, 0.8328, 0.9777, 0.8328, 0.9777, 0.8069, 0.9622, 0.8069, 0.7579, 0.8275, 0.7579, 0.9065, 0.8939, 0.9065, 0.8939, 0.8275, 0.1684, 0.8308, 0.1617, 0.8536, 0.1883, 0.8729, 0.1888, 0.8469, 0.5081, 0.2084, 0.5208, 0.2084, 0.5208, 0.0724, 0.5081, 0.05515, 0.6125, 0.05515, 0.5998, 0.0724, 0.5998, 0.2084, 0.6125, 0.2084, 0.01768, 0.5008, 0.01768, 0.579, 0.1983, 0.5314, 0.03838, 0.5008, 0.2154, 0.8999, 0.2154, 0.8781, 0.1364, 0.8781, 0.1364, 0.8999, 0.9622, 0.8069, 0.9777, 0.8069, 0.9777, 0.7898, 0.9622, 0.7898, 0.1983, 0.5314, 0.1452, 0.6009, 0.1668, 0.6009, 0.03316, 0.7024, 0.01781, 0.7214, 0.04235, 0.7412, 0.07146, 0.7246, 0.4965, 0.8918, 0.3583, 0.8918, 0.3583, 0.9133, 0.4965, 0.9133, 0.1983, 0.0004146, 0.03838, 0.0004147, 0.03838, 0.5008, 0.1983, 0.5314, 0.7321, 0.9329, 0.7321, 0.9511, 0.7764, 0.9511, 0.7764, 0.9329, 0.3897, 0.9596, 0.3897, 0.9875, 0.4171, 0.9875, 0.4171, 0.9596, 0.5557, 0.5344, 0.5557, 0.5858, 0.5856, 0.5858, 0.5856, 0.5344, 0.5492, 0.2056, 0.5664, 0.2635, 0.5664, 0.0839, 0.5492, 0.0839, 0.07146, 0.7246, 0.04235, 0.7412, 0.05911, 0.7548, 0.1277, 0.7281, 0.7764, 0.9329, 0.7764, 0.9511, 0.8327, 0.9511, 0.8327, 0.9329, 0.9881, 0.6806, 0.9945, 0.6846, 0.9945, 0.6671, 0.9881, 0.6671, 0.007591, 0.9007, 0.06584, 0.9329, 0.08909, 0.9329, 0.1458, 0.9008, 0.0004146, 0.9314, 0.06279, 0.946, 0.06584, 0.9329, 0.007591, 0.9007, 0.1458, 0.9008, 0.08909, 0.9329, 0.09221, 0.946, 0.1531, 0.9315, 0.8893, 0.6681, 0.899, 0.6681, 0.899, 0.6321, 0.8893, 0.6321, 0.5842, 0.9373, 0.5687, 0.9373, 0.5687, 0.958, 0.9649, 0.6806, 0.9585, 0.6846, 0.9945, 0.6846, 0.9881, 0.6806, 0.9649, 0.6671, 0.9585, 0.6671, 0.9585, 0.6846, 0.9649, 0.6806, 0.9821, 0.6566, 0.9757, 0.6622, 0.9757, 0.6741, 0.9821, 0.6741, 0.8893, 0.6856, 0.899, 0.6856, 0.899, 0.6681, 0.8893, 0.6681, 0.8893, 0.6321, 0.899, 0.6321, 0.899, 0.6147, 0.8893, 0.6147, 0.9622, 0.9954, 0.9777, 0.9954, 0.9777, 0.9564, 0.9622, 0.9564, 0.2005, 0.8293, 0.2005, 0.8517, 0.2161, 0.8517, 0.9461, 0.6566, 0.9525, 0.6622, 0.9757, 0.6622, 0.9821, 0.6566, 0.9461, 0.6741, 0.9525, 0.6741, 0.9525, 0.6622, 0.9461, 0.6566, 0.7481, 0.7582, 0.7394, 0.7716, 0.765, 0.7716, 0.7563, 0.7582, 0.9605, 0.6224, 0.968, 0.6448, 0.9762, 0.6448, 0.9837, 0.6224, 0.9504, 0.6286, 0.9625, 0.6482, 0.968, 0.6448, 0.9605, 0.6224, 0.9837, 0.6224, 0.9762, 0.6448, 0.9817, 0.6482, 0.9938, 0.6286, 0.765, 0.7716, 0.765, 0.7855, 0.7773, 0.7855, 0.7773, 0.7716, 0.7271, 0.7567, 0.7271, 0.7716, 0.7394, 0.7716, 0.7336, 0.7567, 0.7709, 0.7567, 0.765, 0.7716, 0.7773, 0.7716, 0.7773, 0.7567, 0.7394, 0.7855, 0.7481, 0.8062, 0.7563, 0.8062, 0.765, 0.7855, 0.7394, 0.7716, 0.7394, 0.7855, 0.765, 0.7855, 0.765, 0.7716, 0.7271, 0.7716, 0.7271, 0.7855, 0.7394, 0.7855, 0.7394, 0.7716, 0.9192, 0.6036, 0.9231, 0.65, 0.9262, 0.6498, 0.9241, 0.6032, 0.7271, 0.7855, 0.7271, 0.8067, 0.732, 0.8067, 0.7394, 0.7855, 0.765, 0.7855, 0.7724, 0.8067, 0.7773, 0.8067, 0.7773, 0.7855, 0.04988, 0.8488, 0.04349, 0.8742, 0.09294, 0.8742, 0.09181, 0.8514, 0.9058, 0.7902, 0.9023, 0.7958, 0.9089, 0.7958, 0.9089, 0.7902, 0.9323, 0.6032, 0.9301, 0.6498, 0.9333, 0.65, 0.9372, 0.6036, 0.1341, 0.8303, 0.1363, 0.8545, 0.1617, 0.8536, 0.1684, 0.8308, 0.9241, 0.6032, 0.9262, 0.6498, 0.9301, 0.6498, 0.9323, 0.6032, 0.8928, 0.7958, 0.8928, 0.8013, 0.9023, 0.8013, 0.9023, 0.7958, 0.09181, 0.8514, 0.09294, 0.8742, 0.1363, 0.8545, 0.1341, 0.8303, 0.8956, 0.7899, 0.8928, 0.7958, 0.9023, 0.7958, 0.8995, 0.7899, 0.8861, 0.7902, 0.8861, 0.7958, 0.8928, 0.7958, 0.8893, 0.7902, 0.9023, 0.8013, 0.9063, 0.8072, 0.9089, 0.8072, 0.9089, 0.8013, 0.8861, 0.7958, 0.8861, 0.8013, 0.8928, 0.8013, 0.8928, 0.7958, 0.9023, 0.7958, 0.9023, 0.8013, 0.9089, 0.8013, 0.9089, 0.7958, 0.1888, 0.8469, 0.1883, 0.8729, 0.2022, 0.8575, 0.8989, 0.8075, 0.8962, 0.8075, 0.8962, 0.8102, 0.8989, 0.8102, 0.01806, 0.8262, 0.002875, 0.8428, 0.04349, 0.8742, 0.04988, 0.8488, 0.8928, 0.8013, 0.8962, 0.8075, 0.8989, 0.8075, 0.9023, 0.8013, 0.8861, 0.8013, 0.8861, 0.8072, 0.8888, 0.8072, 0.8928, 0.8013, 0.4965, 0.8712, 0.4965, 0.8511, 0.3583, 0.8511, 0.3583, 0.8712, 0.1983, 0.5314, 0.06921, 0.6037, 0.1452, 0.6009, 0.05911, 0.7548, 0.06133, 0.7752, 0.1165, 0.8047, 0.1508, 0.8032, 0.4965, 0.8918, 0.4965, 0.8712, 0.3583, 0.8712, 0.3583, 0.8918, 0.03416, 0.7956, 0.01491, 0.7899, 0.0004146, 0.8078, 0.03357, 0.8284, 0.06133, 0.7752, 0.04905, 0.7911, 0.07559, 0.8284, 0.1165, 0.8047, 0.06921, 0.6037, 0.1302, 0.6355, 0.1306, 0.6154, 0.3543, 0.8748, 0.2161, 0.8517, 0.2161, 0.8748, 0.4965, 0.8356, 0.4965, 0.8155, 0.3583, 0.8155, 0.3583, 0.8356, 0.4965, 0.8511, 0.4965, 0.8356, 0.3583, 0.8356, 0.3583, 0.8511, 0.04905, 0.7911, 0.03416, 0.7956, 0.03357, 0.8284, 0.07559, 0.8284, 0.06921, 0.6037, 0.05121, 0.6201, 0.06987, 0.6639, 0.1302, 0.6355, 0.5842, 0.9373, 0.5687, 0.958, 0.7224, 0.958, 0.7224, 0.9373, 0.9622, 0.9564, 0.9777, 0.9564, 0.9777, 0.9144, 0.9622, 0.9144, 0.139, 0.6483, 0.1063, 0.6973, 0.1575, 0.7016, 0.1575, 0.656, 0.01768, 0.579, 0.0004146, 0.5985, 0.03311, 0.6022, 0.06921, 0.6037, 0.000631, 0.5778, 0.0004146, 0.5985, 0.01768, 0.579, 0.06921, 0.6037, 0.1306, 0.6154, 0.1452, 0.6009, 0.5482, 0.2975, 0.3944, 0.2975, 0.3944, 0.3304, 0.5482, 0.3304, 0.3944, 0.3304, 0.3944, 0.3558, 0.5482, 0.3558, 0.5482, 0.3304, 0.3944, 0.3558, 0.3944, 0.4034, 0.5482, 0.4034, 0.5482, 0.3558, 0.3944, 0.4529, 0.3944, 0.5043, 0.5482, 0.5043, 0.5482, 0.4529, 0.3944, 0.4034, 0.3944, 0.4529, 0.5482, 0.4529, 0.5482, 0.4034, 0.06921, 0.6037, 0.03311, 0.6022, 0.05121, 0.6201, 0.1302, 0.6355, 0.06987, 0.6639, 0.1063, 0.6973, 0.139, 0.6483, 0.9622, 0.8671, 0.9777, 0.8671, 0.9777, 0.8328, 0.9622, 0.8328, 0.9622, 0.9144, 0.9777, 0.9144, 0.9777, 0.8671, 0.9622, 0.8671, 0.3543, 0.8748, 0.3543, 0.8293, 0.2005, 0.8293, 0.2161, 0.8517, 0.2, 0.6201, 0.18, 0.6224, 0.1913, 0.6652, 0.2074, 0.657, 0.271, 0.7215, 0.2647, 0.7391, 0.7651, 0.7429, 0.7491, 0.7252, 0.2074, 0.657, 0.1913, 0.6652, 0.227, 0.7089, 0.2395, 0.6963, 0.2395, 0.6963, 0.227, 0.7089, 0.2647, 0.7391, 0.271, 0.7215, 0.747, 0.9012, 0.6088, 0.9012, 0.6088, 0.9183, 0.747, 0.9183, 0.2363, 0.6064, 0.2096, 0.6064, 0.2129, 0.6435, 0.2398, 0.6333, 0.7239, 0.6903, 0.7438, 0.7106, 0.7242, 0.6622, 0.3049, 0.6905, 0.2718, 0.7106, 0.7438, 0.7106, 0.7239, 0.6903, 0.498, 0.6879, 0.4754, 0.6905, 0.2398, 0.6333, 0.2129, 0.6435, 0.2419, 0.6843, 0.2592, 0.6626, 0.7245, 0.6326, 0.7449, 0.6064, 0.7248, 0.6062, 0.7242, 0.6622, 0.7438, 0.7106, 0.7449, 0.6064, 0.7245, 0.6326, 0.2592, 0.6626, 0.2419, 0.6843, 0.2718, 0.7106, 0.3049, 0.6905, 0.8178, 0.5978, 0.7911, 0.5978, 0.7911, 0.8267, 0.818, 0.8267, 0.4948, 0.6596, 0.4721, 0.6622, 0.4754, 0.6905, 0.498, 0.6879, 0.4882, 0.6028, 0.4655, 0.6054, 0.4687, 0.6324, 0.4913, 0.6297, 0.4913, 0.6297, 0.4687, 0.6324, 0.4721, 0.6622, 0.4948, 0.6596, 0.2998, 0.9596, 0.2998, 0.9875, 0.354, 0.9875, 0.354, 0.9596, 0.06883, 0.9596, 0.06883, 0.9875, 0.09872, 0.9875, 0.09872, 0.9596, 0.7159, 0.7854, 0.5885, 0.7854, 0.5885, 0.7977, 0.7159, 0.7977, 0.8478, 0.5978, 0.8178, 0.5978, 0.818, 0.8267, 0.8479, 0.8267, 0.8763, 0.5978, 0.8478, 0.5978, 0.8479, 0.8267, 0.8763, 0.8267, 0.7398, 0.1566, 0.7396, 0.431, 0.7042, 0.373, 0.7042, 0.1566, 0.811, 0.1566, 0.811, 0.46, 0.7769, 0.4557, 0.7772, 0.1566, 0.7772, 0.1566, 0.7769, 0.4557, 0.7396, 0.431, 0.7398, 0.1566, 0.2984, 0.5344, 0.2984, 0.5858, 0.5273, 0.5858, 0.5273, 0.5344, 0.1271, 0.9596, 0.1271, 0.9875, 0.2998, 0.9875, 0.2998, 0.9596, 0.354, 0.9596, 0.354, 0.9875, 0.3897, 0.9875, 0.3897, 0.9596, 0.09872, 0.9596, 0.09872, 0.9875, 0.1271, 0.9875, 0.1271, 0.9596, 0.2132, 0.5344, 0.2132, 0.5858, 0.2399, 0.5858, 0.2399, 0.5344, 0.5273, 0.5344, 0.5273, 0.5858, 0.5557, 0.5858, 0.5557, 0.5344, 0.04188, 0.9596, 0.04188, 0.9875, 0.06883, 0.9875, 0.06883, 0.9596, 0.2399, 0.5344, 0.2399, 0.5858, 0.2699, 0.5858, 0.2699, 0.5344, 0.6125, 0.5541, 0.6125, 0.5344, 0.5856, 0.5344, 0.6002, 0.5541, 0.6002, 0.5541, 0.5856, 0.5344, 0.5856, 0.5858, 0.6002, 0.5661, 0.921, 0.7877, 0.9256, 0.7923, 0.9376, 0.7923, 0.9405, 0.7877, 0.6002, 0.5661, 0.5856, 0.5858, 0.6125, 0.5858, 0.6125, 0.5661, 0.7159, 0.7611, 0.5885, 0.7611, 0.5885, 0.7734, 0.7159, 0.7734, 0.7159, 0.7734, 0.5885, 0.7734, 0.5885, 0.7854, 0.7159, 0.7854, 0.921, 0.7877, 0.9208, 0.8045, 0.9255, 0.8046, 0.9256, 0.7923, 0.921, 0.7539, 0.9405, 0.7539, 0.9405, 0.7202, 0.921, 0.7202, 0.921, 0.6865, 0.9405, 0.6865, 0.9405, 0.6696, 0.921, 0.6696, 0.9376, 0.7923, 0.9378, 0.8046, 0.9408, 0.8045, 0.9405, 0.7877, 0.921, 0.7877, 0.9405, 0.7877, 0.9405, 0.7539, 0.921, 0.7539, 0.921, 0.7202, 0.9405, 0.7202, 0.9405, 0.6865, 0.921, 0.6865, 0.8972, 0.7778, 0.921, 0.7539, 0.921, 0.7202, 0.8972, 0.6963, 0.9643, 0.7778, 0.9643, 0.6963, 0.9405, 0.7202, 0.9405, 0.7539, 0.8803, 0.7778, 0.8972, 0.7778, 0.8972, 0.6963, 0.8803, 0.6963, 0.9812, 0.7778, 0.9812, 0.6963, 0.9643, 0.6963, 0.9643, 0.7778])
me_cube_001.use_remesh_preserve_volume = False
me_cube_001.use_remesh_preserve_attributes = False
me_cube_001.use_mirror_vertex_groups = False
me_cube_001.update()

# ---- objects
ob_cube = bpy.data.objects.new('Cube', me_cube_001)

# ---- transforms, parenting, visibility, modifiers, constraints
ob_cube.location = (0.0, 0.0, 0.0)
ob_cube.lineart.crease_threshold = 0.0

# ---- collection membership
col_collection_1.objects.link(ob_cube)

# ---- scene / render settings (as saved in the file)
scene.frame_start = 1; scene.frame_end = 250; scene.frame_set(1)
scene.render.engine = 'CYCLES'
scene.render.resolution_percentage = 50
scene.render.dither_intensity = 0.0
scene.render.use_border = True
scene.cycles.use_denoising = False
scene.cycles.samples = 128
scene.cycles.sampling_pattern = 'TABULATED_SOBOL'
scene.cycles.use_adaptive_sampling = False
scene.cycles.use_light_tree = False
scene.cycles.blur_glossy = 0.0
scene.cycles.sample_clamp_indirect = 0.0
scene.view_settings.view_transform = 'Standard'
bpy.context.view_layer.update()

# ---- added for rendering (the .blend has no active camera and no usable light): camera, sun
cam_auto = bpy.data.cameras.new('AutoCamera')
cam_auto.lens = 50.0
cam_auto.sensor_width = 36.0
cam_auto.clip_end = 1000.0
ob_auto_camera = bpy.data.objects.new('AutoCamera', cam_auto)
scene.collection.objects.link(ob_auto_camera)
ob_auto_camera.location = (0.292269, -0.348407, 0.385301)
ob_auto_camera.rotation_euler = (1.09748, -7.21219e-08, 0.694738)
scene.camera = ob_auto_camera
light_auto_sun = bpy.data.lights.new('AutoSun', 'SUN')
light_auto_sun.energy = 3.0
light_auto_sun.angle = 0.0523599
ob_auto_sun = bpy.data.objects.new('AutoSun', light_auto_sun)
scene.collection.objects.link(ob_auto_sun)
ob_auto_sun.rotation_euler = (0.872665, 0.174533, 0.523599)
bpy.context.view_layer.update()
